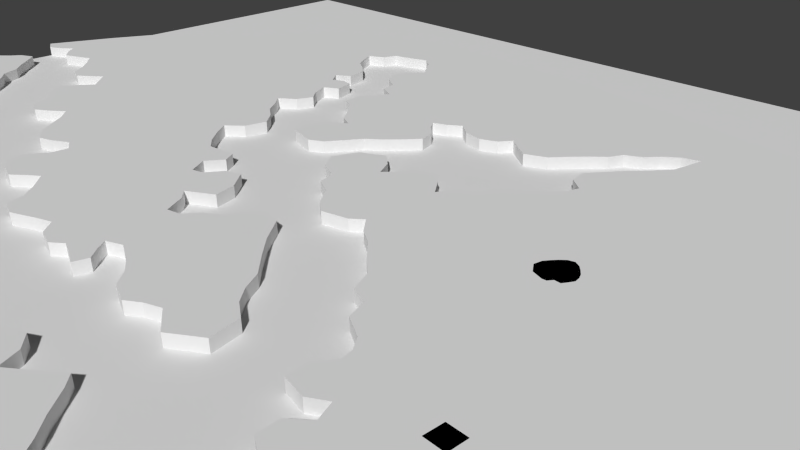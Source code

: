 # Source: Lvl1_F5.blend  (saved by Blender 2.74.0; exported with 4.5.12 LTS)
import bpy
from mathutils import Matrix  # noqa: F401  (used for matrix-valued properties, if any)

bpy.ops.wm.read_factory_settings(use_empty=True)
scene = bpy.context.scene
scene.name = 'Scene'

# ---- collections
col_collection_1 = bpy.data.collections.new('Collection 1'); scene.collection.children.link(col_collection_1)

# ---- materials (node trees are filled in below, after node groups)
mat_material_001 = bpy.data.materials.new('Material.001')
mat_material_001.alpha_threshold = 0.0
mat_material_001.use_transparent_shadow = False
mat_material_001.preview_render_type = 'FLAT'
mat_material_001.roughness = 0.5

# ---- material node trees

# ---- world
world_world = bpy.data.worlds.new('World'); scene.world = world_world
world_world.color = (0.05088, 0.05088, 0.05088)
world_world.use_sun_shadow = False
world_world.sun_shadow_jitter_overblur = 0.0
world_world.cycles.sampling_method = 'MANUAL'
world_world.cycles.sample_map_resolution = 256

# ---- cameras
cam_camera = bpy.data.cameras.new('Camera')
cam_camera.clip_end = 100.0
cam_camera.lens = 35.0
cam_camera.sensor_width = 32.0
cam_camera.sensor_height = 18.0
cam_camera.ortho_scale = 7.314
cam_camera.dof.focus_distance = 0.0
cam_camera.dof.aperture_fstop = 128.0

# ---- meshes
me_cube_004 = bpy.data.meshes.new('Cube.004')
me_cube_004.from_pydata([(1.236, 0.07451, -1.0), (1.236, 0.07451, 0.3), (0.2752, -0.777, -1.0), (0.2752, -0.777, 0.3), (-1.112, 0.03193, -1.0), (-1.112, 0.03193, 0.3), (-2.152, 0.7638, -1.0), (-2.152, 0.7638, 0.3), (-3.654, 0.186, -1.0), (-3.654, 0.186, 0.3), (-4.694, -0.777, -1.0), (-4.694, -0.777, 0.3), (-5.927, -2.241, -1.0), (-5.927, -2.241, 0.3), (-7.236, -3.358, -1.0), (-7.236, -3.358, 0.3), (-8.893, -3.127, -1.0), (-8.893, -3.127, 0.3), (-10.51, -1.817, -1.0), (-10.51, -1.817, 0.3), (-10.13, 0.1475, -1.0), (-10.13, 0.1475, 0.3), (-8.854, 1.342, -1.0), (-8.854, 1.342, 0.3), (-7.583, 2.073, -1.0), (-7.583, 2.073, 0.3), (-6.543, 4.154, -1.0), (-6.543, 4.154, 0.3), (-5.118, 4.885, -1.0), (-5.118, 4.885, 0.3), (-4.232, 6.272, -1.0), (-4.232, 6.272, 0.3), (-3.384, 7.12, -1.0), (-3.384, 7.12, 0.3), (-2.267, 8.16, -1.0), (-2.267, 8.16, 0.3), (-0.8804, 9.238, -1.0), (-0.8804, 9.238, 0.3), (0.3522, 10.16, -1.0), (0.3522, 10.16, 0.3), (1.277, 10.59, -1.0), (1.277, 10.59, 0.3)], [], [(0, 1, 3, 2), (2, 3, 5, 4), (4, 5, 7, 6), (6, 7, 9, 8), (8, 9, 11, 10), (10, 11, 13, 12), (12, 13, 15, 14), (14, 15, 17, 16), (16, 17, 19, 18), (18, 19, 21, 20), (20, 21, 23, 22), (22, 23, 25, 24), (24, 25, 27, 26), (26, 27, 29, 28), (28, 29, 31, 30), (30, 31, 33, 32), (32, 33, 35, 34), (34, 35, 37, 36), (36, 37, 39, 38), (38, 39, 41, 40), (40, 41, 1, 0), (1, 41, 39, 37, 35, 33, 31, 29, 27, 25, 23, 21, 19, 17, 15, 13, 11, 9, 7, 5, 3), (2, 4, 6, 8, 10, 12, 14, 16, 18, 20, 22, 24, 26, 28, 30, 32, 34, 36, 38, 40, 0)])
me_cube_004.use_remesh_preserve_volume = False
me_cube_004.use_remesh_preserve_attributes = False
me_cube_004.use_mirror_vertex_groups = False
me_cube_004.update()
me_cube_002 = bpy.data.meshes.new('Cube.002')
me_cube_002.from_pydata([(-0.3961, -0.1337, -1.0), (-0.3961, -0.1337, 0.3), (0.6908, 1.246, -1.0), (0.6908, 1.246, 0.3), (1.662, 2.17, -1.0), (1.662, 2.17, 0.3), (2.401, 3.141, -1.0), (2.401, 3.141, 0.3), (3.927, 3.881, -1.0), (3.927, 3.881, 0.3), (5.498, 2.447, -1.0), (5.498, 2.447, 0.3), (6.423, 1.523, -1.0), (6.423, 1.523, 0.3), (7.81, 0.4135, -1.0), (7.81, 0.4135, 0.3), (8.688, -1.343, -1.0), (8.688, -1.343, 0.3), (9.89, -2.037, -1.0), (9.89, -2.037, 0.3), (10.95, -3.007, -1.0), (10.95, -3.007, 0.3), (12.2, -4.255, -1.0), (12.2, -4.255, 0.3), (14.1, -5.735, -1.0), (14.1, -5.735, 0.3), (14.42, -6.89, -1.0), (14.42, -6.89, 0.3), (16.18, -8.092, -1.0), (16.18, -8.092, 0.3), (17.75, -9.988, -1.0), (17.75, -9.988, 0.3), (19.27, -11.28, -1.0), (19.27, -11.28, 0.3), (20.11, -12.71, -1.0), (20.11, -12.71, 0.3), (21.31, -10.91, -1.0), (21.31, -10.91, 0.3), (23.02, -9.803, -1.0), (23.02, -9.803, 0.3), (24.36, -10.82, -1.0), (24.36, -10.82, 0.3), (25.33, -12.48, -1.0), (25.33, -12.48, 0.3), (24.45, -14.1, -1.0), (24.45, -14.1, 0.3), (23.43, -15.26, -1.0), (23.43, -15.26, 0.3), (24.78, -16.83, -1.0), (24.78, -16.83, 0.3), (25.56, -17.89, -1.0), (25.56, -17.89, 0.3), (27.18, -15.81, -1.0), (27.18, -15.81, 0.3), (29.03, -15.35, -1.0), (29.03, -15.35, 0.3), (30.74, -16.6, -1.0), (30.74, -16.6, 0.3), (31.52, -17.98, -1.0), (31.52, -17.98, 0.3), (32.77, -16.18, -1.0), (32.77, -16.18, 0.3), (33.97, -15.4, -1.0), (33.97, -15.4, 0.3), (35.68, -16.09, -1.0), (35.68, -16.09, 0.3), (36.47, -17.57, -1.0), (36.47, -17.57, 0.3), (38.46, -18.68, -1.0), (38.46, -18.68, 0.3), (39.52, -20.2, -1.0), (39.52, -20.2, 0.3), (41.23, -21.78, -1.0), (41.23, -21.78, 0.3), (42.02, -23.44, -1.0), (42.02, -23.44, 0.3), (44.05, -21.36, -1.0), (44.05, -21.36, 0.3), (45.35, -20.76, -1.0), (45.35, -20.76, 0.3), (46.41, -21.5, -1.0), (46.41, -21.5, 0.3), (47.52, -22.93, -1.0), (47.52, -22.93, 0.3), (48.91, -22.15, -1.0), (48.91, -22.15, 0.3), (50.02, -21.04, -1.0), (50.02, -21.04, 0.3), (51.63, -20.94, -1.0), (51.63, -20.94, 0.3), (52.93, -22.75, -1.0), (52.93, -22.75, 0.3), (54.22, -24.04, -1.0), (54.22, -24.04, 0.3), (55.75, -25.38, -1.0), (55.75, -25.38, 0.3), (56.49, -26.31, -1.0), (56.49, -26.31, 0.3), (57.83, -24.32, -1.0), (57.83, -24.32, 0.3), (59.03, -23.35, -1.0), (59.03, -23.35, 0.3), (60.46, -21.59, -1.0), (60.46, -21.59, 0.3), (61.99, -20.71, -1.0), (61.99, -20.71, 0.3), (63.37, -21.64, -1.0), (63.37, -21.64, 0.3), (64.16, -23.25, -1.0), (64.16, -23.25, 0.3), (66.1, -21.73, -1.0), (66.1, -21.73, 0.3), (67.49, -20.57, -1.0), (67.49, -20.57, 0.3), (68.51, -21.41, -1.0), (68.51, -21.41, 0.3), (69.99, -22.98, -1.0), (69.99, -22.98, 0.3), (71.33, -24.18, -1.0), (71.33, -24.18, 0.3), (72.94, -25.94, -1.0), (72.94, -25.94, 0.3), (73.91, -24.32, -1.0), (73.91, -24.32, 0.3), (75.3, -23.16, -1.0), (75.3, -23.16, 0.3), (76.87, -21.64, -1.0), (76.87, -21.64, 0.3), (78.4, -20.62, -1.0), (78.4, -20.62, 0.3), (80.2, -21.68, -1.0), (80.2, -21.68, 0.3), (80.94, -23.62, -1.0), (80.94, -23.62, 0.3), (82.56, -24.32, -1.0), (82.56, -24.32, 0.3), (83.67, -25.94, -1.0), (83.67, -25.94, 0.3), (85.15, -24.73, -1.0), (85.15, -24.73, 0.3), (86.58, -23.44, -1.0), (86.58, -23.44, 0.3), (88.52, -24.5, -1.0), (88.52, -24.5, 0.3), (89.26, -26.21, -1.0), (89.26, -26.21, 0.3), (90.74, -24.23, -1.0), (90.74, -24.23, 0.3), (92.31, -23.53, -1.0), (92.31, -23.53, 0.3), (93.7, -24.69, -1.0), (93.7, -24.69, 0.3), (94.67, -26.54, -1.0), (94.67, -26.54, 0.3), (96.24, -24.09, -1.0), (96.24, -24.09, 0.3), (97.86, -23.53, -1.0), (97.86, -23.53, 0.3), (99.39, -24.73, -1.0), (99.39, -24.73, 0.3), (100.5, -26.4, -1.0), (100.5, -26.4, 0.3), (102.3, -27.23, -1.0), (102.3, -27.23, 0.3), (102.7, -28.89, -1.0), (102.7, -28.89, 0.3), (104.7, -27.05, -1.0), (104.7, -27.05, 0.3), (106.2, -25.75, -1.0), (106.2, -25.75, 0.3), (107.6, -23.86, -1.0), (107.6, -23.86, 0.3), (109.0, -23.21, -1.0), (109.0, -23.21, 0.3), (110.8, -24.6, -1.0), (110.8, -24.6, 0.3), (111.5, -26.21, -1.0), (111.5, -26.21, 0.3), (114.3, -23.49, -1.0), (114.3, -23.49, 0.3), (112.1, -22.05, -1.0), (112.1, -22.05, 0.3), (111.5, -20.48, -1.0), (111.5, -20.48, 0.3), (112.5, -19.46, -1.0), (112.5, -19.46, 0.3), (114.6, -17.52, -1.0), (114.6, -17.52, 0.3), (115.8, -16.14, -1.0), (115.8, -16.14, 0.3), (117.4, -15.3, -1.0), (117.4, -15.3, 0.3), (118.9, -16.09, -1.0), (118.9, -16.09, 0.3), (119.8, -17.89, -1.0), (119.8, -17.89, 0.3), (121.3, -16.27, -1.0), (121.3, -16.27, 0.3), (122.6, -14.98, -1.0), (122.6, -14.98, 0.3), (123.9, -13.59, -1.0), (123.9, -13.59, 0.3), (125.5, -12.21, -1.0), (125.5, -12.21, 0.3), (126.5, -10.77, -1.0), (126.5, -10.77, 0.3), (127.8, -9.618, -1.0), (127.8, -9.618, 0.3), (129.7, -10.4, -1.0), (129.7, -10.4, 0.3), (130.8, -12.16, -1.0), (130.8, -12.16, 0.3), (132.6, -10.63, -1.0), (132.6, -10.63, 0.3), (134.1, -9.294, -1.0), (134.1, -9.294, 0.3), (135.3, -7.722, -1.0), (135.3, -7.722, 0.3), (136.9, -7.26, -1.0), (136.9, -7.26, 0.3), (137.9, -8.323, -1.0), (137.9, -8.323, 0.3), (138.9, -9.71, -1.0), (138.9, -9.71, 0.3), (140.0, -10.63, -1.0), (140.0, -10.63, 0.3), (137.8, -26.41, -1.0), (137.8, -26.41, 0.3), (122.9, -34.08, -1.0), (122.9, -34.08, 0.3), (85.11, -35.13, -1.0), (85.11, -35.13, 0.3), (27.21, -29.0, -1.0), (27.21, -29.0, 0.3), (3.154, -15.1, -1.0), (3.154, -15.1, 0.3)], [], [(0, 1, 3, 2), (2, 3, 5, 4), (4, 5, 7, 6), (6, 7, 9, 8), (8, 9, 11, 10), (10, 11, 13, 12), (12, 13, 15, 14), (14, 15, 17, 16), (16, 17, 19, 18), (18, 19, 21, 20), (20, 21, 23, 22), (22, 23, 25, 24), (24, 25, 27, 26), (26, 27, 29, 28), (28, 29, 31, 30), (30, 31, 33, 32), (32, 33, 35, 34), (34, 35, 37, 36), (36, 37, 39, 38), (38, 39, 41, 40), (40, 41, 43, 42), (42, 43, 45, 44), (44, 45, 47, 46), (46, 47, 49, 48), (48, 49, 51, 50), (50, 51, 53, 52), (52, 53, 55, 54), (54, 55, 57, 56), (56, 57, 59, 58), (58, 59, 61, 60), (60, 61, 63, 62), (62, 63, 65, 64), (64, 65, 67, 66), (66, 67, 69, 68), (68, 69, 71, 70), (70, 71, 73, 72), (72, 73, 75, 74), (74, 75, 77, 76), (76, 77, 79, 78), (78, 79, 81, 80), (80, 81, 83, 82), (82, 83, 85, 84), (84, 85, 87, 86), (86, 87, 89, 88), (88, 89, 91, 90), (90, 91, 93, 92), (92, 93, 95, 94), (94, 95, 97, 96), (96, 97, 99, 98), (98, 99, 101, 100), (100, 101, 103, 102), (102, 103, 105, 104), (104, 105, 107, 106), (106, 107, 109, 108), (108, 109, 111, 110), (110, 111, 113, 112), (112, 113, 115, 114), (114, 115, 117, 116), (116, 117, 119, 118), (118, 119, 121, 120), (120, 121, 123, 122), (122, 123, 125, 124), (124, 125, 127, 126), (126, 127, 129, 128), (128, 129, 131, 130), (130, 131, 133, 132), (132, 133, 135, 134), (134, 135, 137, 136), (136, 137, 139, 138), (138, 139, 141, 140), (140, 141, 143, 142), (142, 143, 145, 144), (144, 145, 147, 146), (146, 147, 149, 148), (148, 149, 151, 150), (150, 151, 153, 152), (152, 153, 155, 154), (154, 155, 157, 156), (156, 157, 159, 158), (158, 159, 161, 160), (160, 161, 163, 162), (162, 163, 165, 164), (164, 165, 167, 166), (166, 167, 169, 168), (168, 169, 171, 170), (170, 171, 173, 172), (172, 173, 175, 174), (174, 175, 177, 176), (176, 177, 179, 178), (178, 179, 181, 180), (180, 181, 183, 182), (182, 183, 185, 184), (184, 185, 187, 186), (186, 187, 189, 188), (188, 189, 191, 190), (190, 191, 193, 192), (192, 193, 195, 194), (194, 195, 197, 196), (196, 197, 199, 198), (198, 199, 201, 200), (200, 201, 203, 202), (202, 203, 205, 204), (204, 205, 207, 206), (206, 207, 209, 208), (208, 209, 211, 210), (210, 211, 213, 212), (212, 213, 215, 214), (214, 215, 217, 216), (216, 217, 219, 218), (218, 219, 221, 220), (220, 221, 223, 222), (222, 223, 225, 224), (224, 225, 227, 226), (226, 227, 229, 228), (228, 229, 231, 230), (230, 231, 233, 232), (232, 233, 235, 234), (234, 235, 1, 0), (1, 235, 233, 231, 229, 227, 225, 223, 221, 219, 217, 215, 213, 211, 209, 207, 205, 203, 201, 199, 197, 195, 193, 191, 189, 187, 185, 183, 181, 179, 177, 175, 173, 171, 169, 167, 165, 163, 161, 159, 157, 155, 153, 151, 149, 147, 145, 143, 141, 139, 137, 135, 133, 131, 129, 127, 125, 123, 121, 119, 117, 115, 113, 111, 109, 107, 105, 103, 101, 99, 97, 95, 93, 91, 89, 87, 85, 83, 81, 79, 77, 75, 73, 71, 69, 67, 65, 63, 61, 59, 57, 55, 53, 51, 49, 47, 45, 43, 41, 39, 37, 35, 33, 31, 29, 27, 25, 23, 21, 19, 17, 15, 13, 11, 9, 7, 5, 3), (2, 4, 6, 8, 10, 12, 14, 16, 18, 20, 22, 24, 26, 28, 30, 32, 34, 36, 38, 40, 42, 44, 46, 48, 50, 52, 54, 56, 58, 60, 62, 64, 66, 68, 70, 72, 74, 76, 78, 80, 82, 84, 86, 88, 90, 92, 94, 96, 98, 100, 102, 104, 106, 108, 110, 112, 114, 116, 118, 120, 122, 124, 126, 128, 130, 132, 134, 136, 138, 140, 142, 144, 146, 148, 150, 152, 154, 156, 158, 160, 162, 164, 166, 168, 170, 172, 174, 176, 178, 180, 182, 184, 186, 188, 190, 192, 194, 196, 198, 200, 202, 204, 206, 208, 210, 212, 214, 216, 218, 220, 222, 224, 226, 228, 230, 232, 234, 0)])
me_cube_002.use_remesh_preserve_volume = False
me_cube_002.use_remesh_preserve_attributes = False
me_cube_002.use_mirror_vertex_groups = False
me_cube_002.update()
me_cube_001 = bpy.data.meshes.new('Cube.001')
me_cube_001.from_pydata([(-1.053, 0.4223, -1.0), (-1.053, 0.4223, 0.3), (0.5455, -0.3006, -1.0), (0.5455, -0.3006, 0.3), (2.164, 0.5768, -1.0), (2.164, 0.5768, 0.3), (3.135, 1.409, -1.0), (3.135, 1.409, 0.3), (4.106, 0.3919, -1.0), (4.106, 0.3919, 0.3), (5.493, -0.5327, -1.0), (5.493, -0.5327, 0.3), (7.481, 0.2995, -1.0), (7.481, 0.2995, 0.3), (8.683, 0.9004, -1.0), (8.683, 0.9004, 0.3), (10.21, -0.1628, -1.0), (10.21, -0.1628, 0.3), (11.73, -1.504, -1.0), (11.73, -1.504, 0.3), (12.66, -2.752, -1.0), (12.66, -2.752, 0.3), (14.37, -3.306, -1.0), (14.37, -3.306, 0.3), (15.34, -2.567, -1.0), (15.34, -2.567, 0.3), (16.77, -1.411, -1.0), (16.77, -1.411, 0.3), (17.93, -2.474, -1.0), (17.93, -2.474, 0.3), (18.95, -3.399, -1.0), (18.95, -3.399, 0.3), (17.74, -4.832, -1.0), (17.74, -4.832, 0.3), (16.82, -6.311, -1.0), (16.82, -6.311, 0.3), (17.93, -7.883, -1.0), (17.93, -7.883, 0.3), (19.64, -8.762, -1.0), (19.64, -8.762, 0.3), (20.7, -10.84, -1.0), (20.7, -10.84, 0.3), (22.37, -11.4, -1.0), (22.37, -11.4, 0.3), (23.62, -10.61, -1.0), (23.62, -10.61, 0.3), (25.09, -9.455, -1.0), (25.09, -9.455, 0.3), (26.3, -10.43, -1.0), (26.3, -10.43, 0.3), (27.22, -11.58, -1.0), (27.22, -11.58, 0.3), (28.61, -13.25, -1.0), (28.61, -13.25, 0.3), (30.46, -14.36, -1.0), (30.46, -14.36, 0.3), (31.94, -13.8, -1.0), (31.94, -13.8, 0.3), (33.46, -12.92, -1.0), (33.46, -12.92, 0.3), (34.85, -13.62, -1.0), (34.85, -13.62, 0.3), (34.66, -15.23, -1.0), (34.66, -15.23, 0.3), (33.37, -16.99, -1.0), (33.37, -16.99, 0.3), (33.74, -18.33, -1.0), (33.74, -18.33, 0.3), (35.08, -19.3, -1.0), (35.08, -19.3, 0.3), (36.98, -19.72, -1.0), (36.98, -19.72, 0.3), (38.04, -18.79, -1.0), (38.04, -18.79, 0.3), (39.15, -17.92, -1.0), (39.15, -17.92, 0.3), (40.81, -19.26, -1.0), (40.81, -19.26, 0.3), (41.97, -20.5, -1.0), (41.97, -20.5, 0.3), (42.48, -22.03, -1.0), (42.48, -22.03, 0.3), (44.19, -22.49, -1.0), (44.19, -22.49, 0.3), (45.39, -21.98, -1.0), (45.39, -21.98, 0.3), (46.64, -21.43, -1.0), (46.64, -21.43, 0.3), (48.02, -20.92, -1.0), (48.02, -20.92, 0.3), (49.18, -22.08, -1.0), (49.18, -22.08, 0.3), (50.98, -22.49, -1.0), (50.98, -22.49, 0.3), (52.0, -21.66, -1.0), (52.0, -21.66, 0.3), (53.43, -22.08, -1.0), (53.43, -22.08, 0.3), (54.82, -22.63, -1.0), (54.82, -22.63, 0.3), (55.19, -21.38, -1.0), (55.19, -21.38, 0.3), (54.27, -20.46, -1.0), (54.27, -20.46, 0.3), (53.57, -19.53, -1.0), (53.57, -19.53, 0.3), (55.01, -18.93, -1.0), (55.01, -18.93, 0.3), (56.9, -19.67, -1.0), (56.9, -19.67, 0.3), (58.43, -20.6, -1.0), (58.43, -20.6, 0.3), (59.67, -21.84, -1.0), (59.67, -21.84, 0.3), (61.66, -22.49, -1.0), (61.66, -22.49, 0.3), (62.82, -21.71, -1.0), (62.82, -21.71, 0.3), (64.25, -21.15, -1.0), (64.25, -21.15, 0.3), (66.52, -22.58, -1.0), (66.52, -22.58, 0.3), (68.97, -20.92, -1.0), (68.97, -20.92, 0.3), (68.46, -18.38, -1.0), (68.46, -18.38, 0.3), (66.89, -17.45, -1.0), (66.89, -17.45, 0.3), (65.73, -16.2, -1.0), (65.73, -16.2, 0.3), (64.81, -14.63, -1.0), (64.81, -14.63, 0.3), (62.86, -12.92, -1.0), (62.86, -12.92, 0.3), (61.15, -11.3, -1.0), (61.15, -11.3, 0.3), (59.35, -9.131, -1.0), (59.35, -9.131, 0.3), (57.59, -8.9, -1.0), (57.59, -8.9, 0.3), (56.44, -9.871, -1.0), (56.44, -9.871, 0.3), (55.84, -11.26, -1.0), (55.84, -11.26, 0.3), (54.5, -12.18, -1.0), (54.5, -12.18, 0.3), (53.34, -13.57, -1.0), (53.34, -13.57, 0.3), (52.09, -13.85, -1.0), (52.09, -13.85, 0.3), (50.98, -11.95, -1.0), (50.98, -11.95, 0.3), (49.97, -11.17, -1.0), (49.97, -11.17, 0.3), (52.37, -9.779, -1.0), (52.37, -9.779, 0.3), (51.82, -7.791, -1.0), (51.82, -7.791, 0.3), (50.29, -6.08, -1.0), (50.29, -6.08, 0.3), (48.9, -6.635, -1.0), (48.9, -6.635, 0.3), (47.84, -8.161, -1.0), (47.84, -8.161, 0.3), (46.73, -8.438, -1.0), (46.73, -8.438, 0.3), (45.71, -6.774, -1.0), (45.71, -6.774, 0.3), (46.82, -5.248, -1.0), (46.82, -5.248, 0.3), (46.13, -4.139, -1.0), (46.13, -4.139, 0.3), (45.02, -4.231, -1.0), (45.02, -4.231, 0.3), (43.26, -4.508, -1.0), (43.26, -4.508, 0.3), (41.92, -3.538, -1.0), (41.92, -3.538, 0.3), (40.63, -2.151, -1.0), (40.63, -2.151, 0.3), (39.52, -0.6714, -1.0), (39.52, -0.6714, 0.3), (41.0, 0.6231, -1.0), (41.0, 0.6231, 0.3), (41.51, 2.703, -1.0), (41.51, 2.703, 0.3), (40.21, 4.09, -1.0), (40.21, 4.09, 0.3), (38.69, 5.107, -1.0), (38.69, 5.107, 0.3), (37.62, 6.54, -1.0), (37.62, 6.54, 0.3), (36.56, 7.65, -1.0), (36.56, 7.65, 0.3), (38.13, 8.806, -1.0), (38.13, 8.806, 0.3), (38.82, 10.38, -1.0), (38.82, 10.38, 0.3), (37.81, 11.44, -1.0), (37.81, 11.44, 0.3), (37.02, 13.2, -1.0), (37.02, 13.2, 0.3), (38.5, 13.98, -1.0), (38.5, 13.98, 0.3), (37.95, 15.93, -1.0), (37.95, 15.93, 0.3), (36.84, 16.06, -1.0), (36.84, 16.06, 0.3), (35.63, 15.56, -1.0), (35.63, 15.56, 0.3), (34.57, 16.85, -1.0), (34.57, 16.85, 0.3), (35.96, 17.77, -1.0), (35.96, 17.77, 0.3), (35.54, 19.9, -1.0), (35.54, 19.9, 0.3), (34.29, 20.92, -1.0), (34.29, 20.92, 0.3), (33.0, 21.7, -1.0), (33.0, 21.7, 0.3), (32.08, 23.14, -1.0), (32.08, 23.14, 0.3), (31.43, 24.52, -1.0), (31.43, 24.52, 0.3), (33.05, 25.26, -1.0), (33.05, 25.26, 0.3), (33.6, 26.7, -1.0), (33.6, 26.7, 0.3), (35.96, 27.3, -1.0), (35.96, 27.3, 0.3), (37.48, 27.85, -1.0), (37.48, 27.85, 0.3), (38.87, 26.84, -1.0), (38.87, 26.84, 0.3), (40.03, 25.22, -1.0), (40.03, 25.22, 0.3), (40.77, 24.29, -1.0), (40.77, 24.29, 0.3), (39.24, 22.81, -1.0), (39.24, 22.81, 0.3), (39.01, 21.33, -1.0), (39.01, 21.33, 0.3), (39.84, 19.85, -1.0), (39.84, 19.85, 0.3), (41.6, 18.84, -1.0), (41.6, 18.84, 0.3), (41.78, 17.31, -1.0), (41.78, 17.31, 0.3), (43.59, 16.48, -1.0), (43.59, 16.48, 0.3), (42.89, 15.23, -1.0), (42.89, 15.23, 0.3), (41.92, 13.84, -1.0), (41.92, 13.84, 0.3), (42.06, 12.0, -1.0), (42.06, 12.0, 0.3), (43.17, 11.49, -1.0), (43.17, 11.49, 0.3), (44.37, 10.38, -1.0), (44.37, 10.38, 0.3), (45.81, 8.528, -1.0), (45.81, 8.528, 0.3), (47.33, 7.835, -1.0), (47.33, 7.835, 0.3), (45.3, 6.679, -1.0), (45.3, 6.679, 0.3), (44.79, 4.784, -1.0), (44.79, 4.784, 0.3), (45.25, 3.258, -1.0), (45.25, 3.258, 0.3), (47.98, 2.565, -1.0), (47.98, 2.565, 0.3), (49.32, 3.258, -1.0), (49.32, 3.258, 0.3), (50.29, 4.645, -1.0), (50.29, 4.645, 0.3), (51.35, 6.217, -1.0), (51.35, 6.217, 0.3), (52.65, 7.28, -1.0), (52.65, 7.28, 0.3), (53.9, 8.575, -1.0), (53.9, 8.575, 0.3), (55.05, 9.915, -1.0), (55.05, 9.915, 0.3), (54.59, 11.49, -1.0), (54.59, 11.49, 0.3), (53.48, 12.5, -1.0), (53.48, 12.5, 0.3), (52.74, 13.52, -1.0), (52.74, 13.52, 0.3), (54.08, 14.03, -1.0), (54.08, 14.03, 0.3), (55.28, 14.86, -1.0), (55.28, 14.86, 0.3), (56.67, 13.8, -1.0), (56.67, 13.8, 0.3), (58.61, 13.43, -1.0), (58.61, 13.43, 0.3), (60.18, 14.08, -1.0), (60.18, 14.08, 0.3), (61.02, 15.23, -1.0), (61.02, 15.23, 0.3), (62.36, 14.26, -1.0), (62.36, 14.26, 0.3), (63.6, 13.43, -1.0), (63.6, 13.43, 0.3), (65.55, 14.26, -1.0), (65.55, 14.26, 0.3), (66.7, 15.6, -1.0), (66.7, 15.6, 0.3), (67.86, 16.85, -1.0), (67.86, 16.85, 0.3), (69.06, 17.96, -1.0), (69.06, 17.96, 0.3), (69.71, 19.21, -1.0), (69.71, 19.21, 0.3), (71.14, 19.95, -1.0), (71.14, 19.95, 0.3), (72.11, 21.06, -1.0), (72.11, 21.06, 0.3), (73.45, 22.12, -1.0), (73.45, 22.12, 0.3), (74.98, 22.54, -1.0), (74.98, 22.54, 0.3), (74.7, 21.01, -1.0), (74.7, 21.01, 0.3), (74.38, 19.48, -1.0), (74.38, 19.48, 0.3), (73.31, 18.1, -1.0), (73.31, 18.1, 0.3), (72.02, 16.71, -1.0), (72.02, 16.71, 0.3), (71.0, 15.42, -1.0), (71.0, 15.42, 0.3), (69.61, 13.57, -1.0), (69.61, 13.57, 0.3), (69.85, 12.0, -1.0), (69.85, 12.0, 0.3), (71.23, 10.93, -1.0), (71.23, 10.93, 0.3), (70.82, 9.777, -1.0), (70.82, 9.777, 0.3), (69.52, 8.39, -1.0), (69.52, 8.39, 0.3), (68.5, 7.419, -1.0), (68.5, 7.419, 0.3), (67.21, 6.54, -1.0), (67.21, 6.54, 0.3), (66.24, 4.784, -1.0), (66.24, 4.784, 0.3), (64.57, 3.905, -1.0), (64.57, 3.905, 0.3), (63.88, 2.518, -1.0), (63.88, 2.518, 0.3), (62.63, 4.09, -1.0), (62.63, 4.09, 0.3), (61.29, 4.922, -1.0), (61.29, 4.922, 0.3), (59.67, 4.553, -1.0), (59.67, 4.553, 0.3), (58.84, 3.119, -1.0), (58.84, 3.119, 0.3), (57.96, 2.195, -1.0), (57.96, 2.195, 0.3), (57.09, 3.813, -1.0), (57.09, 3.813, 0.3), (55.7, 4.922, -1.0), (55.7, 4.922, 0.3), (53.48, 3.813, -1.0), (53.48, 3.813, 0.3), (52.51, 1.501, -1.0), (52.51, 1.501, 0.3), (53.66, -0.07039, -1.0), (53.66, -0.07039, 0.3), (55.51, -0.8563, -1.0), (55.51, -0.8563, 0.3), (55.98, -2.382, -1.0), (55.98, -2.382, 0.3), (57.69, -3.214, -1.0), (57.69, -3.214, 0.3), (58.98, -4.878, -1.0), (58.98, -4.878, 0.3), (60.32, -5.849, -1.0), (60.32, -5.849, 0.3), (62.73, -5.248, -1.0), (62.73, -5.248, 0.3), (63.74, -4.416, -1.0), (63.74, -4.416, 0.3), (64.94, -5.71, -1.0), (64.94, -5.71, 0.3), (66.47, -6.635, -1.0), (66.47, -6.635, 0.3), (68.04, -8.161, -1.0), (68.04, -8.161, 0.3), (69.71, -9.548, -1.0), (69.71, -9.548, 0.3), (70.54, -11.4, -1.0), (70.54, -11.4, 0.3), (72.16, -11.95, -1.0), (72.16, -11.95, 0.3), (72.8, -13.71, -1.0), (72.8, -13.71, 0.3), (74.79, -14.77, -1.0), (74.79, -14.77, 0.3), (75.58, -15.83, -1.0), (75.58, -15.83, 0.3), (75.76, -16.9, -1.0), (75.76, -16.9, 0.3), (74.7, -18.24, -1.0), (74.7, -18.24, 0.3), (74.93, -20.0, -1.0), (74.93, -20.0, 0.3), (76.96, -20.37, -1.0), (76.96, -20.37, 0.3), (78.35, -19.53, -1.0), (78.35, -19.53, 0.3), (78.95, -21.01, -1.0), (78.95, -21.01, 0.3), (77.57, -22.21, -1.0), (77.57, -22.21, 0.3), (77.66, -23.83, -1.0), (77.66, -23.83, 0.3), (79.41, -24.8, -1.0), (79.41, -24.8, 0.3), (81.63, -25.31, -1.0), (81.63, -25.31, 0.3), (82.28, -24.29, -1.0), (82.28, -24.29, 0.3), (83.34, -23.65, -1.0), (83.34, -23.65, 0.3), (85.01, -24.99, -1.0), (85.01, -24.99, 0.3), (86.07, -26.05, -1.0), (86.07, -26.05, 0.3), (87.32, -27.67, -1.0), (87.32, -27.67, 0.3), (88.8, -27.9, -1.0), (88.8, -27.9, 0.3), (90.09, -27.39, -1.0), (90.09, -27.39, 0.3), (91.11, -26.51, -1.0), (91.11, -26.51, 0.3), (92.27, -27.21, -1.0), (92.27, -27.21, 0.3), (93.65, -28.04, -1.0), (93.65, -28.04, 0.3), (95.13, -27.44, -1.0), (95.13, -27.44, 0.3), (96.84, -26.47, -1.0), (96.84, -26.47, 0.3), (98.65, -27.85, -1.0), (98.65, -27.85, 0.3), (100.7, -27.44, -1.0), (100.7, -27.44, 0.3), (101.9, -26.61, -1.0), (101.9, -26.61, 0.3), (103.2, -27.21, -1.0), (103.2, -27.21, 0.3), (105.2, -27.85, -1.0), (105.2, -27.85, 0.3), (107.1, -27.3, -1.0), (107.1, -27.3, 0.3), (108.0, -25.73, -1.0), (108.0, -25.73, 0.3), (107.0, -24.06, -1.0), (107.0, -24.06, 0.3), (105.5, -22.63, -1.0), (105.5, -22.63, 0.3), (106.8, -21.89, -1.0), (106.8, -21.89, 0.3), (107.9, -19.72, -1.0), (107.9, -19.72, 0.3), (109.0, -18.98, -1.0), (109.0, -18.98, 0.3), (110.4, -18.15, -1.0), (110.4, -18.15, 0.3), (112.0, -18.84, -1.0), (112.0, -18.84, 0.3), (113.7, -19.67, -1.0), (113.7, -19.67, 0.3), (115.2, -18.61, -1.0), (115.2, -18.61, 0.3), (116.3, -17.27, -1.0), (116.3, -17.27, 0.3), (117.6, -16.48, -1.0), (117.6, -16.48, 0.3), (118.8, -14.73, -1.0), (118.8, -14.73, 0.3), (120.0, -13.85, -1.0), (120.0, -13.85, 0.3), (121.7, -12.78, -1.0), (121.7, -12.78, 0.3), (121.2, -10.52, -1.0), (121.2, -10.52, 0.3), (119.4, -9.316, -1.0), (119.4, -9.316, 0.3), (120.2, -8.207, -1.0), (120.2, -8.207, 0.3), (121.7, -7.791, -1.0), (121.7, -7.791, 0.3), (122.3, -8.808, -1.0), (122.3, -8.808, 0.3), (124.5, -8.253, -1.0), (124.5, -8.253, 0.3), (123.7, -6.265, -1.0), (123.7, -6.265, 0.3), (122.7, -5.895, -1.0), (122.7, -5.895, 0.3), (123.9, -4.601, -1.0), (123.9, -4.601, 0.3), (125.1, -4.185, -1.0), (125.1, -4.185, 0.3), (126.2, -5.526, -1.0), (126.2, -5.526, 0.3), (128.3, -5.942, -1.0), (128.3, -5.942, 0.3), (129.7, -4.416, -1.0), (129.7, -4.416, 0.3), (129.3, -2.243, -1.0), (129.3, -2.243, 0.3), (128.1, -1.087, -1.0), (128.1, -1.087, 0.3), (128.8, 0.1608, -1.0), (128.8, 0.1608, 0.3), (130.1, 1.178, -1.0), (130.1, 1.178, 0.3), (132.0, 0.02207, -1.0), (132.0, 0.02207, 0.3), (134.1, -0.4402, -1.0), (134.1, -0.4402, 0.3), (134.8, 1.039, -1.0), (134.8, 1.039, 0.3), (136.0, 2.75, -1.0), (136.0, 2.75, 0.3), (137.9, 3.582, -1.0), (137.9, 3.582, 0.3), (139.0, 5.2, -1.0), (139.0, 5.2, 0.3), (137.9, 8.667, -1.0), (137.9, 8.667, 0.3), (134.7, 11.86, -1.0), (134.7, 11.86, 0.3), (129.9, 16.29, -1.0), (129.9, 16.29, 0.3), (115.2, 20.69, -1.0), (115.2, 20.69, 0.3), (102.4, 24.99, -1.0), (102.4, 24.99, 0.3), (83.33, 28.3, -1.0), (83.33, 28.3, 0.3), (70.74, 30.62, -1.0), (70.74, 30.62, 0.3), (56.66, 33.1, -1.0), (56.66, 33.1, 0.3), (32.64, 34.76, -1.0), (32.64, 34.76, 0.3), (19.55, 28.8, -1.0), (19.55, 28.8, 0.3), (12.76, 19.02, -1.0), (12.76, 19.02, 0.3), (4.147, 11.4, -1.0), (4.147, 11.4, 0.3), (1.993, 7.263, -1.0), (1.993, 7.263, 0.3)], [], [(0, 1, 3, 2), (2, 3, 5, 4), (4, 5, 7, 6), (6, 7, 9, 8), (8, 9, 11, 10), (10, 11, 13, 12), (12, 13, 15, 14), (14, 15, 17, 16), (16, 17, 19, 18), (18, 19, 21, 20), (20, 21, 23, 22), (22, 23, 25, 24), (24, 25, 27, 26), (26, 27, 29, 28), (28, 29, 31, 30), (30, 31, 33, 32), (32, 33, 35, 34), (34, 35, 37, 36), (36, 37, 39, 38), (38, 39, 41, 40), (40, 41, 43, 42), (42, 43, 45, 44), (44, 45, 47, 46), (46, 47, 49, 48), (48, 49, 51, 50), (50, 51, 53, 52), (52, 53, 55, 54), (54, 55, 57, 56), (56, 57, 59, 58), (58, 59, 61, 60), (60, 61, 63, 62), (62, 63, 65, 64), (64, 65, 67, 66), (66, 67, 69, 68), (68, 69, 71, 70), (70, 71, 73, 72), (72, 73, 75, 74), (74, 75, 77, 76), (76, 77, 79, 78), (78, 79, 81, 80), (80, 81, 83, 82), (82, 83, 85, 84), (84, 85, 87, 86), (86, 87, 89, 88), (88, 89, 91, 90), (90, 91, 93, 92), (92, 93, 95, 94), (94, 95, 97, 96), (96, 97, 99, 98), (98, 99, 101, 100), (100, 101, 103, 102), (102, 103, 105, 104), (104, 105, 107, 106), (106, 107, 109, 108), (108, 109, 111, 110), (110, 111, 113, 112), (112, 113, 115, 114), (114, 115, 117, 116), (116, 117, 119, 118), (118, 119, 121, 120), (120, 121, 123, 122), (122, 123, 125, 124), (124, 125, 127, 126), (126, 127, 129, 128), (128, 129, 131, 130), (130, 131, 133, 132), (132, 133, 135, 134), (134, 135, 137, 136), (136, 137, 139, 138), (138, 139, 141, 140), (140, 141, 143, 142), (142, 143, 145, 144), (144, 145, 147, 146), (146, 147, 149, 148), (148, 149, 151, 150), (150, 151, 153, 152), (152, 153, 155, 154), (154, 155, 157, 156), (156, 157, 159, 158), (158, 159, 161, 160), (160, 161, 163, 162), (162, 163, 165, 164), (164, 165, 167, 166), (166, 167, 169, 168), (168, 169, 171, 170), (170, 171, 173, 172), (172, 173, 175, 174), (174, 175, 177, 176), (176, 177, 179, 178), (178, 179, 181, 180), (180, 181, 183, 182), (182, 183, 185, 184), (184, 185, 187, 186), (186, 187, 189, 188), (188, 189, 191, 190), (190, 191, 193, 192), (192, 193, 195, 194), (194, 195, 197, 196), (196, 197, 199, 198), (198, 199, 201, 200), (200, 201, 203, 202), (202, 203, 205, 204), (204, 205, 207, 206), (206, 207, 209, 208), (208, 209, 211, 210), (210, 211, 213, 212), (212, 213, 215, 214), (214, 215, 217, 216), (216, 217, 219, 218), (218, 219, 221, 220), (220, 221, 223, 222), (222, 223, 225, 224), (224, 225, 227, 226), (226, 227, 229, 228), (228, 229, 231, 230), (230, 231, 233, 232), (232, 233, 235, 234), (234, 235, 237, 236), (236, 237, 239, 238), (238, 239, 241, 240), (240, 241, 243, 242), (242, 243, 245, 244), (244, 245, 247, 246), (246, 247, 249, 248), (248, 249, 251, 250), (250, 251, 253, 252), (252, 253, 255, 254), (254, 255, 257, 256), (256, 257, 259, 258), (258, 259, 261, 260), (260, 261, 263, 262), (262, 263, 265, 264), (264, 265, 267, 266), (266, 267, 269, 268), (268, 269, 271, 270), (270, 271, 273, 272), (272, 273, 275, 274), (274, 275, 277, 276), (276, 277, 279, 278), (278, 279, 281, 280), (280, 281, 283, 282), (282, 283, 285, 284), (284, 285, 287, 286), (286, 287, 289, 288), (288, 289, 291, 290), (290, 291, 293, 292), (292, 293, 295, 294), (294, 295, 297, 296), (296, 297, 299, 298), (298, 299, 301, 300), (300, 301, 303, 302), (302, 303, 305, 304), (304, 305, 307, 306), (306, 307, 309, 308), (308, 309, 311, 310), (310, 311, 313, 312), (312, 313, 315, 314), (314, 315, 317, 316), (316, 317, 319, 318), (318, 319, 321, 320), (320, 321, 323, 322), (322, 323, 325, 324), (324, 325, 327, 326), (326, 327, 329, 328), (328, 329, 331, 330), (330, 331, 333, 332), (332, 333, 335, 334), (334, 335, 337, 336), (336, 337, 339, 338), (338, 339, 341, 340), (340, 341, 343, 342), (342, 343, 345, 344), (344, 345, 347, 346), (346, 347, 349, 348), (348, 349, 351, 350), (350, 351, 353, 352), (352, 353, 355, 354), (354, 355, 357, 356), (356, 357, 359, 358), (358, 359, 361, 360), (360, 361, 363, 362), (362, 363, 365, 364), (364, 365, 367, 366), (366, 367, 369, 368), (368, 369, 371, 370), (370, 371, 373, 372), (372, 373, 375, 374), (374, 375, 377, 376), (376, 377, 379, 378), (378, 379, 381, 380), (380, 381, 383, 382), (382, 383, 385, 384), (384, 385, 387, 386), (386, 387, 389, 388), (388, 389, 391, 390), (390, 391, 393, 392), (392, 393, 395, 394), (394, 395, 397, 396), (396, 397, 399, 398), (398, 399, 401, 400), (400, 401, 403, 402), (402, 403, 405, 404), (404, 405, 407, 406), (406, 407, 409, 408), (408, 409, 411, 410), (410, 411, 413, 412), (412, 413, 415, 414), (414, 415, 417, 416), (416, 417, 419, 418), (418, 419, 421, 420), (420, 421, 423, 422), (422, 423, 425, 424), (424, 425, 427, 426), (426, 427, 429, 428), (428, 429, 431, 430), (430, 431, 433, 432), (432, 433, 435, 434), (434, 435, 437, 436), (436, 437, 439, 438), (438, 439, 441, 440), (440, 441, 443, 442), (442, 443, 445, 444), (444, 445, 447, 446), (446, 447, 449, 448), (448, 449, 451, 450), (450, 451, 453, 452), (452, 453, 455, 454), (454, 455, 457, 456), (456, 457, 459, 458), (458, 459, 461, 460), (460, 461, 463, 462), (462, 463, 465, 464), (464, 465, 467, 466), (466, 467, 469, 468), (468, 469, 471, 470), (470, 471, 473, 472), (472, 473, 475, 474), (474, 475, 477, 476), (476, 477, 479, 478), (478, 479, 481, 480), (480, 481, 483, 482), (482, 483, 485, 484), (484, 485, 487, 486), (486, 487, 489, 488), (488, 489, 491, 490), (490, 491, 493, 492), (492, 493, 495, 494), (494, 495, 497, 496), (496, 497, 499, 498), (498, 499, 501, 500), (500, 501, 503, 502), (502, 503, 505, 504), (504, 505, 507, 506), (506, 507, 509, 508), (508, 509, 511, 510), (510, 511, 513, 512), (512, 513, 515, 514), (514, 515, 517, 516), (516, 517, 519, 518), (518, 519, 521, 520), (520, 521, 523, 522), (522, 523, 525, 524), (524, 525, 527, 526), (526, 527, 529, 528), (528, 529, 531, 530), (530, 531, 533, 532), (532, 533, 535, 534), (534, 535, 537, 536), (536, 537, 539, 538), (538, 539, 541, 540), (540, 541, 543, 542), (542, 543, 545, 544), (544, 545, 547, 546), (546, 547, 549, 548), (548, 549, 551, 550), (550, 551, 553, 552), (552, 553, 555, 554), (554, 555, 557, 556), (556, 557, 559, 558), (558, 559, 561, 560), (560, 561, 563, 562), (562, 563, 1, 0), (1, 563, 561, 559, 557, 555, 553, 551, 549, 547, 545, 543, 541, 539, 537, 535, 533, 531, 529, 527, 525, 523, 521, 519, 517, 515, 513, 511, 509, 507, 505, 503, 501, 499, 497, 495, 493, 491, 489, 487, 485, 483, 481, 479, 477, 475, 473, 471, 469, 467, 465, 463, 461, 459, 457, 455, 453, 451, 449, 447, 445, 443, 441, 439, 437, 435, 433, 431, 429, 427, 425, 423, 421, 419, 417, 415, 413, 411, 409, 407, 405, 403, 401, 399, 397, 395, 393, 391, 389, 387, 385, 383, 381, 379, 377, 375, 373, 371, 369, 367, 365, 363, 361, 359, 357, 355, 353, 351, 349, 347, 345, 343, 341, 339, 337, 335, 333, 331, 329, 327, 325, 323, 321, 319, 317, 315, 313, 311, 309, 307, 305, 303, 301, 299, 297, 295, 293, 291, 289, 287, 285, 283, 281, 279, 277, 275, 273, 271, 269, 267, 265, 263, 261, 259, 257, 255, 253, 251, 249, 247, 245, 243, 241, 239, 237, 235, 233, 231, 229, 227, 225, 223, 221, 219, 217, 215, 213, 211, 209, 207, 205, 203, 201, 199, 197, 195, 193, 191, 189, 187, 185, 183, 181, 179, 177, 175, 173, 171, 169, 167, 165, 163, 161, 159, 157, 155, 153, 151, 149, 147, 145, 143, 141, 139, 137, 135, 133, 131, 129, 127, 125, 123, 121, 119, 117, 115, 113, 111, 109, 107, 105, 103, 101, 99, 97, 95, 93, 91, 89, 87, 85, 83, 81, 79, 77, 75, 73, 71, 69, 67, 65, 63, 61, 59, 57, 55, 53, 51, 49, 47, 45, 43, 41, 39, 37, 35, 33, 31, 29, 27, 25, 23, 21, 19, 17, 15, 13, 11, 9, 7, 5, 3), (2, 4, 6, 8, 10, 12, 14, 16, 18, 20, 22, 24, 26, 28, 30, 32, 34, 36, 38, 40, 42, 44, 46, 48, 50, 52, 54, 56, 58, 60, 62, 64, 66, 68, 70, 72, 74, 76, 78, 80, 82, 84, 86, 88, 90, 92, 94, 96, 98, 100, 102, 104, 106, 108, 110, 112, 114, 116, 118, 120, 122, 124, 126, 128, 130, 132, 134, 136, 138, 140, 142, 144, 146, 148, 150, 152, 154, 156, 158, 160, 162, 164, 166, 168, 170, 172, 174, 176, 178, 180, 182, 184, 186, 188, 190, 192, 194, 196, 198, 200, 202, 204, 206, 208, 210, 212, 214, 216, 218, 220, 222, 224, 226, 228, 230, 232, 234, 236, 238, 240, 242, 244, 246, 248, 250, 252, 254, 256, 258, 260, 262, 264, 266, 268, 270, 272, 274, 276, 278, 280, 282, 284, 286, 288, 290, 292, 294, 296, 298, 300, 302, 304, 306, 308, 310, 312, 314, 316, 318, 320, 322, 324, 326, 328, 330, 332, 334, 336, 338, 340, 342, 344, 346, 348, 350, 352, 354, 356, 358, 360, 362, 364, 366, 368, 370, 372, 374, 376, 378, 380, 382, 384, 386, 388, 390, 392, 394, 396, 398, 400, 402, 404, 406, 408, 410, 412, 414, 416, 418, 420, 422, 424, 426, 428, 430, 432, 434, 436, 438, 440, 442, 444, 446, 448, 450, 452, 454, 456, 458, 460, 462, 464, 466, 468, 470, 472, 474, 476, 478, 480, 482, 484, 486, 488, 490, 492, 494, 496, 498, 500, 502, 504, 506, 508, 510, 512, 514, 516, 518, 520, 522, 524, 526, 528, 530, 532, 534, 536, 538, 540, 542, 544, 546, 548, 550, 552, 554, 556, 558, 560, 562, 0)])
me_cube_001.use_remesh_preserve_volume = False
me_cube_001.use_remesh_preserve_attributes = False
me_cube_001.use_mirror_vertex_groups = False
me_cube_001.update()
me_cube_003 = bpy.data.meshes.new('Cube.003')
me_cube_003.from_pydata([(-0.04993, -0.03031, -1.0), (-0.04993, -0.03031, 0.3), (1.614, -0.06262, -1.0), (1.614, -0.06262, 0.3), (1.653, 1.525, -1.0), (1.653, 1.525, 0.3), (0.01428, 1.55, -1.0), (0.01428, 1.55, 0.3)], [], [(0, 1, 3, 2), (2, 3, 5, 4), (4, 5, 7, 6), (6, 7, 1, 0), (1, 7, 5, 3), (2, 4, 6, 0)])
me_cube_003.use_remesh_preserve_volume = False
me_cube_003.use_remesh_preserve_attributes = False
me_cube_003.use_mirror_vertex_groups = False
me_cube_003.update()
me_cube_006 = bpy.data.meshes.new('Cube.006')
me_cube_006.from_pydata([(-0.01061, -0.003812, -1.0), (-0.01061, -0.003812, 0.3), (-0.8254, 0.2679, -1.0), (-0.8254, 0.2679, 0.3), (-1.307, 0.9425, -1.0), (-1.307, 0.9425, 0.3), (-1.192, 1.546, -1.0), (-1.192, 1.546, 0.3), (-0.9338, 1.907, -1.0), (-0.9338, 1.907, 0.3), (-0.6497, 2.256, -1.0), (-0.6497, 2.256, 0.3), (-0.3012, 2.579, -1.0), (-0.3012, 2.579, 0.3), (0.1378, 2.708, -1.0), (0.1378, 2.708, 0.3), (0.5639, 2.475, -1.0), (0.5639, 2.475, 0.3), (0.8479, 2.178, -1.0), (0.8479, 2.178, 0.3), (1.145, 1.804, -1.0), (1.145, 1.804, 0.3), (1.313, 1.442, -1.0), (1.313, 1.442, 0.3), (1.377, 1.029, -1.0), (1.377, 1.029, 0.3), (1.184, 0.6678, -1.0), (1.184, 0.6678, 0.3), (0.9641, 0.3192, -1.0), (0.9641, 0.3192, 0.3), (0.5251, 0.345, -1.0), (0.5251, 0.345, 0.3), (0.2927, 0.02229, -1.0), (0.2927, 0.02229, 0.3)], [], [(0, 1, 3, 2), (2, 3, 5, 4), (4, 5, 7, 6), (6, 7, 9, 8), (8, 9, 11, 10), (10, 11, 13, 12), (12, 13, 15, 14), (14, 15, 17, 16), (16, 17, 19, 18), (18, 19, 21, 20), (20, 21, 23, 22), (22, 23, 25, 24), (24, 25, 27, 26), (26, 27, 29, 28), (28, 29, 31, 30), (30, 31, 33, 32), (1, 33, 31, 29, 27, 25, 23, 21, 19, 17, 15, 13, 11, 9, 7, 5, 3), (32, 33, 1, 0), (2, 4, 6, 8, 10, 12, 14, 16, 18, 20, 22, 24, 26, 28, 30, 32, 0)])
me_cube_006.use_remesh_preserve_volume = False
me_cube_006.use_remesh_preserve_attributes = False
me_cube_006.use_mirror_vertex_groups = False
me_cube_006.update()
me_cube_005 = bpy.data.meshes.new('Cube.005')
me_cube_005.from_pydata([(-1.0, -1.0, -1.0), (-1.0, -1.0, 0.3)], [(0, 1)], [])
me_cube_005.use_remesh_preserve_volume = False
me_cube_005.use_remesh_preserve_attributes = False
me_cube_005.use_mirror_vertex_groups = False
me_cube_005.update()
me_plane = bpy.data.meshes.new('Plane')
me_plane.from_pydata([(-1.0, -1.0, 0.0), (1.0, -1.0, 0.0), (-1.0, 1.0, 0.0), (1.0, 1.0, 0.0)], [], [(0, 1, 3, 2)])
_uv = me_plane.uv_layers.new(name='UVMap')
_uv.uv.foreach_set('vector', [0.0001, 9.998e-05, 0.9999, 9.998e-05, 0.9999, 0.9999, 9.998e-05, 0.9999])
me_plane.materials.append(mat_material_001)
me_plane.use_remesh_preserve_volume = False
me_plane.use_remesh_preserve_attributes = False
me_plane.use_mirror_vertex_groups = False
me_plane.update()

# ---- objects
ob_template_vertices_001 = bpy.data.objects.new('Template vertices.001', me_cube_004)
ob_template_vertices_003 = bpy.data.objects.new('Template vertices.003', me_cube_002)
ob_template_vertices_002 = bpy.data.objects.new('Template vertices.002', me_cube_001)
ob_rock_stump = bpy.data.objects.new('Rock Stump', me_cube_003)
ob_tree = bpy.data.objects.new('Tree', me_cube_006)
ob_template_vertices = bpy.data.objects.new('Template vertices', me_cube_005)
ob_plane = bpy.data.objects.new('Plane', me_plane)
ob_camera = bpy.data.objects.new('Camera', cam_camera)

# ---- transforms, parenting, visibility, modifiers, constraints
ob_template_vertices_001.location = (13.23, -0.8173, 0.1475)
ob_template_vertices_001.scale = (0.1852, 0.1852, 0.1852)
ob_template_vertices_001.lineart.crease_threshold = 0.0
ob_template_vertices_003.location = (-12.47, -0.2303, 0.1475)
ob_template_vertices_003.scale = (0.1852, 0.1852, 0.1852)
ob_template_vertices_003.lineart.crease_threshold = 0.0
ob_template_vertices_002.location = (-12.32, 1.148, 0.1475)
ob_template_vertices_002.scale = (0.1852, 0.1852, 0.1852)
ob_template_vertices_002.lineart.crease_threshold = 0.0
ob_rock_stump.location = (3.129, -2.204, 0.1475)
ob_rock_stump.scale = (0.1852, 0.1852, 0.1852)
ob_rock_stump.lineart.crease_threshold = 0.0
ob_tree.location = (2.117, 0.7529, 0.1475)
ob_tree.scale = (0.2252, 0.2252, 0.1852)
ob_tree.lineart.crease_threshold = 0.0
ob_template_vertices.location = (5.697, 0.3233, 0.1475)
ob_template_vertices.scale = (0.1852, 0.1852, 0.1852)
ob_template_vertices.lineart.crease_threshold = 0.0
ob_plane.location = (0.4903, 1.043, 0.0)
ob_plane.scale = (12.78, 8.179, 8.179)
ob_plane.lineart.crease_threshold = 0.0
ob_camera.location = (7.481, -6.508, 5.344)
ob_camera.rotation_euler = (1.109, 0.01082, 0.8149)
ob_camera.lock_rotations_4d = False
ob_camera.empty_display_type = 'ARROWS'
ob_camera.color = (0.0, 0.0, 0.0, 0.0)
ob_camera.display_type = 'WIRE'
ob_camera.lineart.crease_threshold = 0.0

# ---- collection membership
col_collection_1.objects.link(ob_template_vertices_001)
col_collection_1.objects.link(ob_template_vertices_003)
col_collection_1.objects.link(ob_template_vertices_002)
col_collection_1.objects.link(ob_rock_stump)
col_collection_1.objects.link(ob_tree)
col_collection_1.objects.link(ob_template_vertices)
col_collection_1.objects.link(ob_plane)
col_collection_1.objects.link(ob_camera)

# ---- scene / render settings (as saved in the file)
scene.camera = ob_camera
scene.frame_start = 1; scene.frame_end = 250; scene.frame_set(1)
scene.render.engine = 'BLENDER_EEVEE_NEXT'
scene.render.resolution_percentage = 50
scene.render.dither_intensity = 0.0
scene.cycles.use_denoising = False
scene.cycles.samples = 10
scene.cycles.sampling_pattern = 'TABULATED_SOBOL'
scene.cycles.light_sampling_threshold = 0.0
scene.cycles.use_adaptive_sampling = False
scene.cycles.use_light_tree = False
scene.cycles.blur_glossy = 0.0
scene.cycles.pixel_filter_type = 'GAUSSIAN'
scene.cycles.sample_clamp_indirect = 0.0
scene.view_settings.view_transform = 'Standard'
bpy.context.view_layer.update()

# ---- added for rendering (the .blend has no usable light): sun
light_auto_sun = bpy.data.lights.new('AutoSun', 'SUN')
light_auto_sun.energy = 3.0
light_auto_sun.angle = 0.0523599
ob_auto_sun = bpy.data.objects.new('AutoSun', light_auto_sun)
scene.collection.objects.link(ob_auto_sun)
ob_auto_sun.rotation_euler = (0.872665, 0.174533, 0.523599)
bpy.context.view_layer.update()
